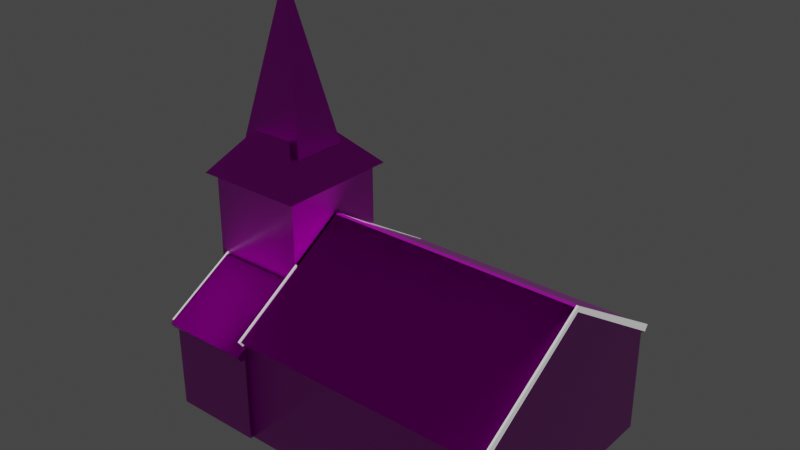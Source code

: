 # Source: Church_02.blend  (saved by Blender 2.93.20; exported with 4.5.12 LTS)
import bpy
from mathutils import Matrix  # noqa: F401  (used for matrix-valued properties, if any)

bpy.ops.wm.read_factory_settings(use_empty=True)
scene = bpy.context.scene
scene.name = 'Scene'

# ---- collections
col_collection = bpy.data.collections.new('Collection'); scene.collection.children.link(col_collection)
col_mesh = bpy.data.collections.new('Mesh'); scene.collection.children.link(col_mesh)
col_rig = bpy.data.collections.new('Rig'); scene.collection.children.link(col_rig)
col_collision = bpy.data.collections.new('Collision'); scene.collection.children.link(col_collision)
col_extras = bpy.data.collections.new('Extras'); scene.collection.children.link(col_extras)
col_doors = bpy.data.collections.new('Doors'); scene.collection.children.link(col_doors)

# ---- images (referenced by path relative to the original .blend; pixels are not part of the script)
import os
ASSET_DIR = os.environ.get("B2B_ASSET_DIR", "")  # directory of the original .blend (textures are referenced by path, not embedded)
HERE = os.path.dirname(os.path.abspath(__file__))  # packed textures are extracted next to this script under _unpacked/

def load_image(name, relpath, width, height, colorspace="sRGB"):
    """Load a texture the original file referenced (path relative to the .blend, or extracted next to this script)."""
    p = next((c for c in (os.path.join(HERE, relpath), os.path.join(ASSET_DIR, relpath)) if relpath and os.path.exists(c)), "")
    if p:
        img = bpy.data.images.load(p, check_existing=True)
        img.name = name
    else:  # same state as the original file: an image datablock whose file is absent (Cycles renders it pink)
        img = bpy.data.images.new(name, width, height)
        img.source = "FILE"
        img.filepath = "//" + (relpath or name)
    img.colorspace_settings.name = colorspace
    return img
img_tl2lagdl_2k_albedo_jpg = load_image('tl2lagdl_2K_Albedo.jpg', 'tl2lagdl_2K_Albedo.jpg', 1024, 1024, 'sRGB')
img_tl2lagdl_2k_ao_jpg = load_image('tl2lagdl_2K_AO.jpg', 'tl2lagdl_2K_AO.jpg', 1024, 1024, 'Non-Color')
img_tl2lagdl_2k_roughness_jpg = load_image('tl2lagdl_2K_Roughness.jpg', 'tl2lagdl_2K_Roughness.jpg', 1024, 1024, 'Non-Color')
img_tl2lagdl_2k_normal_jpg = load_image('tl2lagdl_2K_Normal.jpg', 'tl2lagdl_2K_Normal.jpg', 1024, 1024, 'Non-Color')
img_ubqnag0aw_2k_displacement_jpg = load_image('ubqnag0aw_2K_Displacement.jpg', 'ubqnag0aw_2K_Displacement.jpg', 1024, 1024, 'sRGB')
img_ubqnag0aw_2k_normal_jpg = load_image('ubqnag0aw_2K_Normal.jpg', 'ubqnag0aw_2K_Normal.jpg', 1024, 1024, 'Non-Color')
img_ubqnag0aw_2k_albedo_jpg = load_image('ubqnag0aw_2K_Albedo.jpg', 'ubqnag0aw_2K_Albedo.jpg', 1024, 1024, 'sRGB')
img_ubqnag0aw_2k_roughness_jpg = load_image('ubqnag0aw_2K_Roughness.jpg', 'ubqnag0aw_2K_Roughness.jpg', 1024, 1024, 'Non-Color')

# ---- materials (node trees are filled in below, after node groups)
mat_fishscale_roof_tl2lagdl = bpy.data.materials.new('Fishscale_Roof_tl2lagdl')
mat_fishscale_roof_tl2lagdl.use_transparent_shadow = False
mat_church_outside = bpy.data.materials.new('church_outside')
mat_church_outside.use_transparent_shadow = False
mat_door = bpy.data.materials.new('Door')
mat_door.use_transparent_shadow = False

# ---- material node trees
mat_fishscale_roof_tl2lagdl.use_nodes = True; mat_fishscale_roof_tl2lagdl.node_tree.nodes.clear()
_N = mat_fishscale_roof_tl2lagdl.node_tree.nodes; _L = mat_fishscale_roof_tl2lagdl.node_tree.links
n0 = _N.new('ShaderNodeBsdfPrincipled'); n0.name = 'Principled BSDF'; n0.location = (10, 300)
n0.subsurface_method = 'BURLEY'
n0.inputs[1].default_value = 1.0
n0.inputs[3].default_value = 1.45
n0.inputs[27].default_value = (0.0, 0.0, 0.0, 1.0)
n0.inputs[28].default_value = 1.0
n1 = _N.new('ShaderNodeMix'); n1.name = 'Mix'; n1.location = (-250, 320)
n1.data_type = 'RGBA'
n1.blend_type = 'MULTIPLY'
n2 = _N.new('ShaderNodeTexImage'); n2.name = 'Image Texture'; n2.location = (-640, 460)
n2.image = img_tl2lagdl_2k_albedo_jpg
n3 = _N.new('ShaderNodeTexImage'); n3.name = 'Image Texture.001'; n3.location = (-640, 200)
n3.image = img_tl2lagdl_2k_ao_jpg
n4 = _N.new('ShaderNodeTexImage'); n4.name = 'Image Texture.002'; n4.location = (-1150, -60)
n4.image = img_tl2lagdl_2k_roughness_jpg
n5 = _N.new('ShaderNodeTexImage'); n5.name = 'Image Texture.003'; n5.location = (-640, -207)
n5.image = img_tl2lagdl_2k_normal_jpg
n6 = _N.new('ShaderNodeNormalMap'); n6.name = 'Normal Map'; n6.location = (-250, -170)
n7 = _N.new('ShaderNodeOutputMaterial'); n7.name = 'Material Output'; n7.location = (300, 300)
n8 = _N.new('ShaderNodeTexCoord'); n8.name = 'Texture Coordinate'; n8.location = (-1833, 271)
n9 = _N.new('ShaderNodeMapping'); n9.name = 'Mapping'; n9.location = (-1480, 254)
_L.new(n0.outputs[0], n7.inputs[0])
_L.new(n2.outputs[0], n1.inputs[6])
_L.new(n3.outputs[0], n1.inputs[7])
_L.new(n1.outputs[2], n0.inputs[0])
_L.new(n4.outputs[0], n0.inputs[2])
_L.new(n5.outputs[0], n6.inputs[1])
_L.new(n6.outputs[0], n0.inputs[5])
_L.new(n8.outputs[2], n9.inputs[0])
_L.new(n9.outputs[0], n4.inputs[0])
_L.new(n9.outputs[0], n2.inputs[0])
_L.new(n9.outputs[0], n3.inputs[0])
_L.new(n9.outputs[0], n5.inputs[0])
n7.is_active_output = True
mat_church_outside.use_nodes = True; mat_church_outside.node_tree.nodes.clear()
_N = mat_church_outside.node_tree.nodes; _L = mat_church_outside.node_tree.links
n0 = _N.new('ShaderNodeBsdfPrincipled'); n0.name = 'Principled BSDF'; n0.location = (40, 300)
n0.distribution = 'GGX'
n0.subsurface_method = 'BURLEY'
n0.inputs[3].default_value = 1.45
n0.inputs[27].default_value = (0.0, 0.0, 0.0, 1.0)
n0.inputs[28].default_value = 1.0
n1 = _N.new('ShaderNodeNormalMap'); n1.name = 'Normal Map'; n1.location = (-220, -140)
n2 = _N.new('ShaderNodeOutputMaterial'); n2.name = 'Material Output'; n2.location = (560, -220)
n3 = _N.new('ShaderNodeDisplacement'); n3.name = 'Displacement'; n3.location = (-120, -420)
n3.inputs[2].default_value = 1.0
n4 = _N.new('ShaderNodeTexImage'); n4.name = 'Image Texture.002'; n4.location = (-620, -580)
n4.image = img_ubqnag0aw_2k_displacement_jpg
n5 = _N.new('ShaderNodeTexImage'); n5.name = 'Image Texture.001'; n5.location = (-620, -300)
n5.image = img_ubqnag0aw_2k_normal_jpg
n6 = _N.new('ShaderNodeTexImage'); n6.name = 'Image Texture'; n6.location = (-600, 360)
n6.image = img_ubqnag0aw_2k_albedo_jpg
n7 = _N.new('ShaderNodeTexImage'); n7.name = 'Image Texture.003'; n7.location = (-600, 60)
n7.image = img_ubqnag0aw_2k_roughness_jpg
n8 = _N.new('ShaderNodeMapping'); n8.name = 'Mapping'; n8.location = (-980, 0)
n8.inputs[3].default_value = (5.0, 5.0, 5.0)
n9 = _N.new('ShaderNodeTexCoord'); n9.name = 'Texture Coordinate'; n9.location = (-1280, -20)
_L.new(n0.outputs[0], n2.inputs[0])
_L.new(n6.outputs[0], n0.inputs[0])
_L.new(n5.outputs[0], n1.inputs[1])
_L.new(n1.outputs[0], n0.inputs[5])
_L.new(n4.outputs[0], n3.inputs[3])
_L.new(n3.outputs[0], n2.inputs[2])
_L.new(n7.outputs[0], n0.inputs[2])
_L.new(n8.outputs[0], n6.inputs[0])
_L.new(n8.outputs[0], n7.inputs[0])
_L.new(n8.outputs[0], n5.inputs[0])
_L.new(n8.outputs[0], n4.inputs[0])
_L.new(n9.outputs[2], n8.inputs[0])
n2.is_active_output = True
mat_door.use_nodes = True; mat_door.node_tree.nodes.clear()
_N = mat_door.node_tree.nodes; _L = mat_door.node_tree.links
n0 = _N.new('ShaderNodeBsdfPrincipled'); n0.name = 'Principled BSDF'; n0.location = (10, 300)
n0.distribution = 'GGX'
n0.subsurface_method = 'BURLEY'
n0.inputs[2].default_value = 0.4
n0.inputs[3].default_value = 1.45
n0.inputs[27].default_value = (0.0, 0.0, 0.0, 1.0)
n0.inputs[28].default_value = 1.0
n1 = _N.new('ShaderNodeOutputMaterial'); n1.name = 'Material Output'; n1.location = (300, 300)
n2 = _N.new('ShaderNodeNormalMap'); n2.name = 'Normal Map'; n2.location = (-300, -300)
n2.label = 'Normal/Map'
n2.inputs[0].default_value = 0.0
_L.new(n0.outputs[0], n1.inputs[0])
_L.new(n2.outputs[0], n0.inputs[5])
n1.is_active_output = True

# ---- world
world_world = bpy.data.worlds.new('World'); scene.world = world_world
world_world.use_nodes = True; world_world.node_tree.nodes.clear()
_N = world_world.node_tree.nodes; _L = world_world.node_tree.links
n0 = _N.new('ShaderNodeOutputWorld'); n0.name = 'World Output'; n0.location = (300, 300)
n1 = _N.new('ShaderNodeBackground'); n1.name = 'Background'; n1.location = (10, 300)
n1.inputs[0].default_value = (0.05088, 0.05088, 0.05088, 1.0)
_L.new(n1.outputs[0], n0.inputs[0])
n0.is_active_output = True
world_world.color = (0.05088, 0.05088, 0.05088)
world_world.use_sun_shadow = False
world_world.sun_shadow_jitter_overblur = 0.0

# ---- meshes
me_cube_002 = bpy.data.meshes.new('Cube.002')
me_cube_002.from_pydata([(-1.363, 0.1459, 5.881), (-0.04121, 1.815, 13.54), (-1.363, 3.582, 5.881), (-0.04121, 1.913, 13.54), (1.358, 0.1459, 5.881), (0.03649, 1.815, 13.54), (1.358, 3.582, 5.881), (0.03649, 1.913, 13.54), (5.563, -0.5398, -4.74), (2.563, -0.5398, -4.74), (5.563, -0.5398, -0.7398), (5.563, 3.596, -4.74), (2.563, 3.596, -4.74), (5.563, 3.596, -0.7398), (2.563, 3.596, -0.7398), (5.781, 3.596, -0.7398), (2.563, 3.596, -0.7398), (5.781, -0.5398, -0.7398), (5.948, 3.596, -0.4824), (5.781, 3.596, -0.7398), (5.781, -0.5398, -0.7398), (5.948, 3.596, -0.4824), (5.948, -0.5398, -0.4824), (5.948, -0.5398, -0.4824), (2.563, -0.5398, 1.454), (2.563, 3.596, 1.454), (2.563, -0.5398, -0.7398), (2.563, -0.5398, -0.7398), (2.463, -0.5398, -0.7398), (2.463, -0.5398, -4.74), (2.463, 3.596, -0.7398), (2.463, 3.596, -4.74), (2.463, -0.5398, 1.454), (2.463, 3.596, 1.454), (2.463, -0.5398, -0.7398), (2.463, 3.596, -0.7398), (0.9802, 3.908, -4.67), (2.422, 3.921, -4.683), (-2.462, 3.921, -4.683), (-2.449, 3.908, -1.741), (-2.462, -0.4633, -4.683), (2.422, -0.4633, -4.683), (-2.449, -0.4504, -1.741), (2.41, -0.4504, -1.741), (-2.479, -0.4803, 5.178), (2.439, -0.4803, 5.178), (-2.479, 3.938, 5.178), (-2.52, -0.5211, 5.159), (2.48, -0.5211, 5.159), (-2.52, 3.979, 5.159), (-2.52, -0.5211, 5.359), (2.48, -0.5211, 5.359), (-2.52, 3.979, 5.359), (-2.793, -0.76, 5.283), (2.753, -0.76, 5.283), (-2.791, 4.22, 5.284), (0.008305, 2.007, 8.168), (-0.04786, 2.007, 8.168), (0.008842, 1.948, 8.169), (-0.0484, 1.948, 8.169), (2.752, 4.22, 5.284), (2.48, 3.979, 5.359), (2.48, 3.979, 5.159), (2.439, 3.938, 5.178), (2.41, 3.908, -1.741), (0.9802, 3.979, -4.741), (2.48, 3.979, -4.74), (-0.01669, 3.979, -4.741), (-2.52, 3.979, -4.74), (-2.52, 3.979, -1.741), (-2.52, -0.5211, -4.74), (2.48, -0.5211, -4.74), (-2.52, -0.5211, -1.741), (2.48, -0.5211, -1.741), (-2.493, -0.4946, 5.08), (2.454, -0.4946, 5.08), (-2.493, 3.952, 5.08), (-2.573, -0.5744, 5.094), (2.534, -0.5744, 5.094), (-2.573, 4.032, 5.094), (-2.54, -0.5391, 5.263), (2.501, -0.5391, 5.263), (-2.54, 3.997, 5.263), (-2.86, -0.8277, 5.253), (2.82, -0.8277, 5.253), (-2.86, 4.285, 5.253), (-0.01465, 1.986, 8.263), (-0.02491, 1.986, 8.263), (-0.0156, 1.972, 8.263), (-0.02396, 1.972, 8.263), (2.821, 4.285, 5.253), (2.501, 3.997, 5.263), (2.534, 4.032, 5.094), (2.454, 3.952, 5.08), (2.48, 3.979, -1.741), (0.9802, 3.886, -4.67), (-0.09884, 3.886, -4.67), (-0.09884, 3.909, -4.67), (0.9802, 3.886, -4.67), (-1.02, 3.914, -4.67), (-1.02, 3.908, -2.67), (0.9802, 3.908, -2.67), (-1.02, 3.979, -4.67), (0.9802, 3.979, -4.67), (-1.02, 3.979, -2.67), (-0.004502, 3.979, -4.67), (0.9802, 3.979, -2.67), (0.9802, 3.908, -0.8095), (2.422, 3.921, -0.8224), (-2.462, 3.921, -0.8224), (-2.462, -0.4633, -0.8224), (2.422, -0.4633, -0.8224), (-0.09884, 3.886, -0.8099), (-0.09884, 3.909, -0.8099), (0.9802, 3.886, -0.8095), (-1.02, -0.4633, -4.67), (-1.02, -0.4545, -2.67), (0.9802, -0.4633, -4.67), (0.9802, -0.4545, -2.67), (0.9802, -0.5211, -2.67), (-1.02, -0.5211, -4.67), (-1.02, -0.5211, -2.67), (0.9802, -0.5211, -4.67), (-5.464, -0.6051, -4.74), (5.42, -0.6051, -4.74), (-5.492, -0.6378, -0.0009394), (-5.464, -12.49, -4.74), (5.42, -12.49, -4.74), (-5.492, -12.46, -0.0009394), (5.448, -12.46, -0.0009365), (-5.688, -12.49, 0.03878), (5.669, -12.49, 0.03773), (-5.688, -0.609, 0.03878), (-5.826, -12.49, 0.2112), (5.783, -12.49, 0.2083), (-5.826, -0.6048, 0.2112), (-0.00125, -12.48, 3.79), (-0.04274, -12.48, 3.79), (-0.001249, -0.6124, 3.79), (-0.04274, -0.6124, 3.79), (5.783, -0.6052, 0.2083), (5.669, -0.6084, 0.03773), (5.448, -0.6378, -0.0009365), (5.42, -0.507, -4.741), (-5.464, -0.507, -4.741), (-5.492, -0.5398, -0.00163), (5.448, -0.5398, -0.001626), (-5.394, -0.6048, -4.669), (5.35, -0.6048, -4.669), (-5.416, -0.6888, 0.03951), (-5.407, -12.43, -4.682), (5.363, -12.43, -4.682), (-5.457, -12.39, 0.06078), (5.414, -12.39, 0.06093), (-5.649, -12.42, 0.1057), (5.628, -12.42, 0.1039), (-5.649, -0.6721, 0.1057), (-5.746, -12.43, 0.1974), (5.704, -12.43, 0.1912), (-5.746, -0.6622, 0.1974), (0.07968, -12.43, 3.813), (-0.1237, -12.43, 3.813), (0.07968, -0.6666, 3.813), (-0.1237, -0.6666, 3.813), (5.704, -0.663, 0.1912), (5.628, -0.6707, 0.1039), (5.373, -0.6896, 0.03997), (5.363, -0.5648, -4.683), (-5.407, -0.5648, -4.683), (-5.434, -0.5974, -0.05917), (5.39, -0.5974, -0.05917), (-1.022, -1.005, -4.67), (0.978, -1.005, -4.67), (-1.022, -0.5213, -2.67), (-1.022, -0.5075, -4.67), (0.978, -0.5075, -4.67), (0.978, -0.5213, -2.67), (0.978, -1.005, -4.669), (-1.022, -1.005, -4.669), (-1.022, -0.6048, -4.669), (0.978, -0.6048, -4.669), (-1.022, -0.5649, -4.67), (0.978, -0.5649, -4.67), (0.978, -0.579, -2.67), (-1.022, -0.579, -2.67), (-1.022, -0.6029, -4.67), (0.978, -0.6029, -4.67), (-5.622, 3.596, -4.74), (-2.622, 3.596, -4.74), (-5.622, 3.596, -0.7398), (-5.622, -0.5398, -4.74), (-2.622, -0.5397, -4.74), (-5.622, -0.5398, -0.7398), (-2.622, -0.5397, -0.7398), (-5.84, -0.5398, -0.7398), (-2.622, -0.5397, -0.7398), (-5.84, 3.596, -0.7398), (-6.007, -0.5398, -0.4824), (-5.84, -0.5398, -0.7398), (-5.84, 3.596, -0.7398), (-6.007, -0.5398, -0.4824), (-6.007, 3.596, -0.4824), (-6.007, 3.596, -0.4824), (-2.622, 3.596, 1.454), (-2.622, -0.5397, 1.454), (-2.622, 3.596, -0.7398), (-2.622, 3.596, -0.7398), (-2.522, 3.596, -0.7398), (-2.522, 3.596, -4.74), (-2.522, -0.5397, -0.7398), (-2.522, -0.5397, -4.74), (-2.522, 3.596, 1.454), (-2.522, -0.5397, 1.454), (-2.522, 3.596, -0.7398), (-2.522, -0.5397, -0.7398)], [], [(0, 1, 3, 2), (2, 3, 7, 6), (6, 7, 5, 4), (4, 5, 1, 0), (2, 6, 4, 0), (7, 3, 1, 5), (9, 12, 11, 8), (8, 10, 27, 9), (11, 13, 10, 8), (12, 14, 13, 11), (13, 14, 16, 15), (10, 13, 15, 17), (15, 16, 25, 18), (17, 15, 19, 20), (15, 18, 21, 19), (20, 19, 21, 22), (18, 23, 22, 21), (23, 17, 20, 22), (26, 17, 23, 24), (25, 24, 23, 18), (16, 26, 34, 35), (27, 10, 17, 26), (14, 27, 26, 16), (27, 14, 30, 28), (29, 28, 30, 31), (12, 9, 29, 31), (9, 27, 28, 29), (14, 12, 31, 30), (35, 34, 32, 33), (26, 24, 32, 34), (24, 25, 33, 32), (25, 16, 35, 33), (97, 38, 40, 41, 37, 36, 98, 96), (37, 64, 39, 38, 97, 99, 100, 101, 36), (40, 38, 39, 42), (115, 40, 42, 43, 41, 117, 118, 116), (41, 40, 115, 117), (42, 44, 45, 43), (39, 46, 44, 42), (44, 47, 48, 45), (46, 49, 47, 44), (47, 50, 51, 48), (49, 52, 50, 47), (50, 53, 54, 51), (52, 55, 53, 50), (53, 56, 57), (53, 57, 54), (55, 58, 56), (55, 56, 53), (57, 56, 58, 59), (60, 59, 58), (60, 58, 55), (54, 57, 59), (54, 59, 60), (61, 60, 55, 52), (51, 54, 60, 61), (62, 61, 52, 49), (48, 51, 61, 62), (63, 62, 49, 46), (45, 48, 62, 63), (64, 63, 46, 39), (43, 45, 63, 64), (37, 41, 43, 64), (67, 65, 66, 71, 70, 68), (103, 65, 67, 105), (102, 105, 67, 68, 69, 94, 66, 65, 103, 106, 104), (70, 72, 69, 68), (120, 70, 71, 122), (122, 71, 73, 72, 70, 120, 121, 119), (72, 73, 75, 74), (69, 72, 74, 76), (74, 75, 78, 77), (76, 74, 77, 79), (77, 78, 81, 80), (79, 77, 80, 82), (80, 81, 84, 83), (82, 80, 83, 85), (83, 84, 87), (83, 87, 86), (85, 83, 86), (85, 86, 88), (87, 89, 88, 86), (90, 85, 88), (90, 88, 89), (84, 90, 89), (84, 89, 87), (91, 82, 85, 90), (81, 91, 90, 84), (92, 79, 82, 91), (78, 92, 91, 81), (93, 76, 79, 92), (75, 93, 92, 78), (94, 69, 76, 93), (73, 94, 93, 75), (66, 94, 73, 71), (95, 98, 36, 101, 106, 103), (95, 96, 98), (99, 102, 104, 100), (99, 97, 96, 95, 103, 105, 102), (106, 101, 100, 104), (113, 109, 110, 111, 108, 107, 114, 112), (119, 118, 117, 122), (120, 115, 116, 121), (117, 115, 120, 122), (121, 116, 118, 119), (124, 127, 126, 123), (125, 145, 144, 123), (126, 128, 125, 123), (127, 129, 128, 126), (128, 129, 131, 130), (125, 128, 130, 132), (130, 131, 134, 133), (132, 130, 133, 135), (133, 134, 137), (133, 137, 136), (135, 133, 136, 138), (137, 139, 138, 136), (140, 135, 138), (140, 138, 139), (134, 140, 139, 137), (141, 132, 135, 140), (131, 141, 140, 134), (142, 125, 132, 141), (129, 142, 141, 131), (124, 142, 129, 127), (144, 145, 146, 143, 175, 176, 173, 174), (175, 143, 144, 174), (142, 146, 145, 125), (123, 144, 143, 124), (124, 143, 146, 142), (179, 147, 150, 151, 148, 180, 177, 178), (149, 147, 168, 169), (150, 147, 149, 152), (151, 150, 152, 153), (152, 154, 155, 153), (149, 156, 154, 152), (154, 157, 158, 155), (156, 159, 157, 154), (157, 160, 161), (157, 161, 158), (159, 162, 160, 157), (161, 160, 162, 163), (164, 163, 162), (164, 162, 159), (158, 161, 163, 164), (165, 164, 159, 156), (155, 158, 164, 165), (166, 165, 156, 149), (153, 155, 165, 166), (148, 151, 153, 166), (182, 167, 170, 169, 168, 181, 184, 183), (181, 168, 167, 182), (166, 149, 169, 170), (180, 148, 167, 168, 147, 179, 185, 186), (148, 166, 170, 167), (176, 175, 182, 183), (180, 186, 172, 177), (172, 171, 178, 177), (171, 185, 179, 178), (174, 173, 184, 181), (175, 174, 181, 182), (185, 171, 172, 186), (184, 173, 176, 183), (188, 191, 190, 187), (187, 189, 206, 188), (190, 192, 189, 187), (191, 193, 192, 190), (192, 193, 195, 194), (189, 192, 194, 196), (194, 195, 204, 197), (196, 194, 198, 199), (194, 197, 200, 198), (199, 198, 200, 201), (197, 202, 201, 200), (202, 196, 199, 201), (205, 196, 202, 203), (204, 203, 202, 197), (195, 205, 213, 214), (206, 189, 196, 205), (193, 206, 205, 195), (206, 193, 209, 207), (208, 207, 209, 210), (191, 188, 208, 210), (188, 206, 207, 208), (193, 191, 210, 209), (214, 213, 211, 212), (205, 203, 211, 213), (203, 204, 212, 211), (204, 195, 214, 212)])
me_cube_002.polygons.foreach_set('material_index', [0, 0, 0, 0, 0, 0, 1, 1, 1, 1, 1, 1, 1, 1, 1, 1, 0, 1, 1, 0, 1, 1, 1, 1, 1, 1, 1, 1, 1, 1, 0, 1, 1, 1, 1, 1, 1, 1, 1, 1, 1, 1, 1, 1, 1, 0, 0, 0, 0, 1, 0, 0, 0, 0, 1, 1, 1, 1, 1, 1, 1, 1, 1, 1, 1, 1, 1, 1, 1, 1, 1, 1, 1, 1, 1, 1, 1, 0, 0, 0, 0, 1, 0, 0, 0, 0, 1, 1, 1, 1, 1, 1, 1, 1, 1, 1, 1, 1, 1, 1, 1, 1, 1, 1, 1, 1, 1, 1, 1, 1, 1, 1, 1, 1, 1, 0, 1, 1, 1, 0, 1, 1, 1, 1, 1, 1, 1, 1, 1, 1, 1, 1, 1, 1, 1, 1, 1, 1, 1, 1, 0, 1, 1, 1, 0, 1, 1, 1, 1, 1, 1, 1, 1, 1, 1, 1, 1, 1, 1, 1, 1, 1, 1, 1, 1, 1, 1, 1, 1, 1, 1, 1, 1, 0, 1, 1, 0, 1, 1, 1, 1, 1, 1, 1, 1, 1, 1, 0, 1])
_uv = me_cube_002.uv_layers.new(name='UVMap')
_uv.uv.foreach_set('vector', [0.7436, 3.406, 1.722, 7.894, 1.78, 7.894, 2.758, 3.406, -0.2825, 3.406, 0.4923, 7.894, 0.5378, 7.894, 1.313, 3.406, 2.758, 3.406, 1.78, 7.894, 1.722, 7.894, 0.7436, 3.406, 1.313, 3.406, 0.5378, 7.894, 0.4923, 7.894, -0.2825, 3.406, 0.4261, 0.7099, 0.575, 0.7099, 0.575, 0.5219, 0.4261, 0.5219, 0.5027, 0.6186, 0.4984, 0.6186, 0.4984, 0.6132, 0.5027, 0.6132, 0.6409, 0.4844, 0.6409, 0.7106, 0.805, 0.7106, 0.805, 0.4844, 0.805, 0.2071, 0.805, 0.4259, 0.6409, 0.4259, 0.6409, 0.2071, 0.7106, 0.2071, 0.7106, 0.4259, 0.4844, 0.4259, 0.4844, 0.2071, 0.6409, 0.2071, 0.6409, 0.4259, 0.805, 0.4259, 0.805, 0.2071, 0.805, 0.7106, 0.6409, 0.7106, 0.6409, 0.7106, 0.817, 0.7106, 0.805, 0.4844, 0.805, 0.7106, 0.817, 0.7106, 0.817, 0.4844, 0.817, 0.4259, 0.6409, 0.4259, 0.6409, 0.546, 0.8261, 0.44, 0.817, 0.4844, 0.817, 0.7106, 0.817, 0.7106, 0.817, 0.4844, 0.817, 0.7106, 0.8261, 0.7106, 0.8261, 0.7106, 0.817, 0.7106, 0.4844, 0.4259, 0.7106, 0.4259, 0.7106, 0.44, 0.4844, 0.44, 0.8261, 0.7106, 0.8261, 0.4844, 0.8261, 0.4844, 0.8261, 0.7106, 0.8261, 0.4844, 0.817, 0.4844, 0.817, 0.4844, 0.8261, 0.4844, 0.6409, 0.4259, 0.817, 0.4259, 0.8261, 0.44, 0.6409, 0.546, 2.019, 2.575, 2.019, 0.1499, 4.004, 0.1499, 4.004, 2.575, 0.6409, 0.7106, 0.6409, 0.4844, 0.6354, 0.4844, 0.6354, 0.7106, 0.6409, 0.4844, 0.805, 0.4844, 0.817, 0.4844, 0.6409, 0.4844, 0.6409, 0.7106, 0.6409, 0.4844, 0.6409, 0.4844, 0.6409, 0.7106, 0.6409, 0.4844, 0.6409, 0.7106, 0.6354, 0.7106, 0.6354, 0.4844, 0.4844, 0.2071, 0.4844, 0.4259, 0.7106, 0.4259, 0.7106, 0.2071, 0.6409, 0.7106, 0.6409, 0.4844, 0.6354, 0.4844, 0.6354, 0.7106, 0.6409, 0.2071, 0.6409, 0.4259, 0.6354, 0.4259, 0.6354, 0.2071, 0.6409, 0.4259, 0.6409, 0.2071, 0.6354, 0.2071, 0.6354, 0.4259, 0.7106, 0.4259, 0.4844, 0.4259, 0.4844, 0.546, 0.7106, 0.546, 0.6409, 0.4259, 0.6409, 0.546, 0.6354, 0.546, 0.6354, 0.4259, 0.6409, 0.4844, 0.6409, 0.7106, 0.6354, 0.7106, 0.6354, 0.4844, 0.6409, 0.546, 0.6409, 0.4259, 0.6354, 0.4259, 0.6354, 0.546, 0.4953, 0.7277, 0.366, 0.7284, 0.366, 0.4885, 0.6332, 0.4885, 0.6332, 0.7284, 0.5543, 0.7277, 0.5543, 0.7265, 0.4953, 0.7265, 0.6332, 0.2102, 0.6325, 0.3712, 0.3667, 0.3712, 0.366, 0.2102, 0.4953, 0.2109, 0.4449, 0.2109, 0.4449, 0.3203, 0.5543, 0.3203, 0.5543, 0.2109, 0.4885, 0.2102, 0.7284, 0.2102, 0.7277, 0.3712, 0.4892, 0.3712, 0.4449, 0.2109, 0.366, 0.2102, 0.3667, 0.3712, 0.6325, 0.3712, 0.6332, 0.2102, 0.5543, 0.2109, 0.5543, 0.3203, 0.4449, 0.3203, 0.6332, 0.2102, 0.366, 0.2102, 0.4449, 0.2109, 0.5543, 0.2109, 0.3667, 0.3712, 0.365, 0.7497, 0.6341, 0.7497, 0.6325, 0.3712, 0.7277, 0.3712, 0.7294, 0.7497, 0.4876, 0.7497, 0.4892, 0.3712, 0.365, 0.4876, 0.3628, 0.4854, 0.6364, 0.4854, 0.6341, 0.4876, 0.365, 0.7294, 0.3628, 0.7316, 0.3628, 0.4854, 0.365, 0.4876, 0.3628, 0.7487, 0.3628, 0.7596, 0.6364, 0.7596, 0.6364, 0.7487, 0.7316, 0.7487, 0.7316, 0.7596, 0.4854, 0.7596, 0.4854, 0.7487, 0.3628, 0.4854, 0.3479, 0.4723, 0.6513, 0.4723, 0.6364, 0.4854, 0.3628, 0.7316, 0.3479, 0.7448, 0.3479, 0.4723, 0.3628, 0.4854, 0.3479, 0.7555, 0.5011, 0.9133, 0.4981, 0.9133, 0.3479, 0.7555, 0.4981, 0.9133, 0.6513, 0.7555, 0.7448, 0.7555, 0.6205, 0.9134, 0.6237, 0.9133, 0.7448, 0.7555, 0.6237, 0.9133, 0.4723, 0.7555, 0.4981, 0.6237, 0.5011, 0.6237, 0.5012, 0.6205, 0.498, 0.6205, 0.6512, 0.7555, 0.498, 0.9134, 0.5012, 0.9134, 0.6512, 0.7555, 0.5012, 0.9134, 0.3479, 0.7555, 0.4723, 0.7555, 0.6237, 0.9133, 0.6205, 0.9134, 0.4723, 0.7555, 0.6205, 0.9134, 0.7448, 0.7555, 0.6364, 0.7316, 0.6512, 0.7448, 0.3479, 0.7448, 0.3628, 0.7316, 0.6364, 0.4854, 0.6513, 0.4723, 0.6512, 0.7448, 0.6364, 0.7316, 0.6364, 0.7487, 0.6364, 0.7596, 0.3628, 0.7596, 0.3628, 0.7487, 0.4854, 0.7487, 0.4854, 0.7596, 0.7316, 0.7596, 0.7316, 0.7487, 0.6341, 0.7294, 0.6364, 0.7316, 0.3628, 0.7316, 0.365, 0.7294, 0.6341, 0.4876, 0.6364, 0.4854, 0.6364, 0.7316, 0.6341, 0.7294, 0.6325, 0.3712, 0.6341, 0.7497, 0.365, 0.7497, 0.3667, 0.3712, 0.4892, 0.3712, 0.4876, 0.7497, 0.7294, 0.7497, 0.7277, 0.3712, 0.7284, 0.2102, 0.4885, 0.2102, 0.4892, 0.3712, 0.7277, 0.3712, 0.4998, 0.7316, 0.5543, 0.7316, 0.6364, 0.7316, 0.6364, 0.4854, 0.3628, 0.4854, 0.3628, 0.7316, 0.5543, 0.2109, 0.5543, 0.207, 0.4998, 0.207, 0.5004, 0.2109, 0.4449, 0.2109, 0.5004, 0.2109, 0.4998, 0.207, 0.3628, 0.207, 0.3628, 0.3712, 0.6364, 0.3712, 0.6364, 0.207, 0.5543, 0.207, 0.5543, 0.2109, 0.5543, 0.3203, 0.4449, 0.3203, 0.4854, 0.207, 0.4854, 0.3712, 0.7316, 0.3712, 0.7316, 0.207, 0.4449, 0.2109, 0.3628, 0.207, 0.6364, 0.207, 0.5543, 0.2109, 0.5543, 0.2109, 0.6364, 0.207, 0.6364, 0.3712, 0.3628, 0.3712, 0.3628, 0.207, 0.4449, 0.2109, 0.4449, 0.3203, 0.5543, 0.3203, 0.3628, 0.3712, 0.6364, 0.3712, 0.6349, 0.7443, 0.3643, 0.7443, 0.7316, 0.3712, 0.4854, 0.3712, 0.4868, 0.7443, 0.7301, 0.7443, 0.3643, 0.4868, 0.6349, 0.4868, 0.6393, 0.4825, 0.3599, 0.4825, 0.3643, 0.7301, 0.3643, 0.4868, 0.3599, 0.4825, 0.3599, 0.7345, 0.3599, 0.7451, 0.6393, 0.7451, 0.6375, 0.7544, 0.3617, 0.7544, 0.7345, 0.7451, 0.4825, 0.7451, 0.4844, 0.7544, 0.7326, 0.7544, 0.3617, 0.4844, 0.6375, 0.4844, 0.655, 0.4686, 0.3442, 0.4686, 0.3617, 0.7326, 0.3617, 0.4844, 0.3442, 0.4686, 0.3442, 0.7483, -1.16, 3.037, 2.17, 3.037, 0.5018, 4.802, 0.3442, 0.7538, 0.4993, 0.9185, 0.4999, 0.9185, 3.17, 3.037, 0.1727, 3.037, 1.822, 4.802, 0.7483, 0.7538, 0.6225, 0.9185, 0.6218, 0.9185, 0.4993, 0.6225, 0.4994, 0.6218, 0.4998, 0.6218, 0.4999, 0.6225, 2.17, 3.037, -1.161, 3.037, 0.5073, 4.802, 0.655, 0.7538, 0.4998, 0.9185, 0.4994, 0.9185, 0.1727, 3.037, 3.17, 3.037, 1.814, 4.802, 0.4686, 0.7538, 0.6218, 0.9185, 0.6225, 0.9185, 0.6375, 0.7326, 0.3617, 0.7326, 0.3442, 0.7483, 0.655, 0.7483, 0.6375, 0.4844, 0.6375, 0.7326, 0.655, 0.7483, 0.655, 0.4686, 0.6393, 0.7451, 0.3599, 0.7451, 0.3617, 0.7544, 0.6375, 0.7544, 0.4825, 0.7451, 0.7345, 0.7451, 0.7326, 0.7544, 0.4844, 0.7544, 0.6349, 0.7301, 0.3643, 0.7301, 0.3599, 0.7345, 0.6393, 0.7345, 0.6349, 0.4868, 0.6349, 0.7301, 0.6393, 0.7345, 0.6393, 0.4825, 0.6364, 0.3712, 0.3628, 0.3712, 0.3643, 0.7443, 0.6349, 0.7443, 0.4854, 0.3712, 0.7316, 0.3712, 0.7301, 0.7443, 0.4868, 0.7443, 0.7316, 0.207, 0.7316, 0.3712, 0.4854, 0.3712, 0.4854, 0.207, 0.7265, 0.2109, 0.7265, 0.2109, 0.7277, 0.2109, 0.7277, 0.3203, 0.7316, 0.3203, 0.7316, 0.2109, 0.5543, 0.2109, 0.4953, 0.2109, 0.5543, 0.2109, 0.728, 0.2109, 0.7316, 0.2109, 0.7316, 0.3203, 0.7277, 0.3203, 0.4449, 0.728, 0.4953, 0.7277, 0.4953, 0.7265, 0.5543, 0.7265, 0.5543, 0.7316, 0.5004, 0.7316, 0.4449, 0.7316, 0.5543, 0.7316, 0.5543, 0.7277, 0.4449, 0.7277, 0.4449, 0.7316, 0.4953, 0.7277, 0.366, 0.7284, 0.366, 0.4885, 0.6332, 0.4885, 0.6332, 0.7284, 0.5543, 0.7277, 0.5543, 0.7265, 0.4953, 0.7265, 0.4854, 0.3203, 0.489, 0.3203, 0.4885, 0.2109, 0.4854, 0.2109, 0.4854, 0.2109, 0.4885, 0.2109, 0.489, 0.3203, 0.4854, 0.3203, 0.5543, 0.4885, 0.4449, 0.4885, 0.4449, 0.4854, 0.5543, 0.4854, 0.4449, 0.4854, 0.4449, 0.489, 0.5543, 0.489, 0.5543, 0.4854, 0.7972, 0.4808, 0.7972, -0.1695, 0.2017, -0.1695, 0.2017, 0.4808, 0.479, 0.4664, 0.4844, 0.4663, 0.4861, 0.207, 0.4808, 0.2071, -0.1695, 0.2071, -0.1677, 0.4664, 0.479, 0.4664, 0.4808, 0.2071, 0.7972, 0.2071, 0.7987, 0.4664, 0.2002, 0.4664, 0.2017, 0.2071, 0.2002, 0.4664, 0.7987, 0.4664, 0.8109, 0.4685, 0.1895, 0.4685, 0.2002, 0.479, 0.2002, -0.1677, 0.1895, -0.1692, 0.1895, 0.4806, 0.1895, 0.4685, 0.8109, 0.4685, 0.8171, 0.4778, 0.1819, 0.478, 0.4806, 0.4685, -0.1692, 0.4685, -0.1695, 0.478, 0.4808, 0.478, 0.1819, 0.478, 0.8171, 0.4778, 0.4983, 0.6738, 0.1819, 0.478, 0.4983, 0.6738, 0.5006, 0.6738, -2.9, 0.1118, -2.9, -6.857, 0.5157, -6.852, 0.5157, 0.1073, 0.4983, -0.1691, 0.4983, 0.4804, 0.5006, 0.4804, 0.5006, -0.1691, 0.8171, 0.4778, 0.1819, 0.478, 0.5006, 0.6738, 0.8171, 0.4778, 0.5006, 0.6738, 0.4983, 0.6738, 3.907, -6.856, 3.907, 0.1116, 0.4914, 0.1073, 0.4914, -6.852, 0.8109, 0.4685, 0.1895, 0.4685, 0.1819, 0.478, 0.8171, 0.4778, -0.1693, 0.4685, 0.4806, 0.4685, 0.4808, 0.4778, -0.1695, 0.4778, 0.7987, 0.4664, 0.2002, 0.4664, 0.1895, 0.4685, 0.8109, 0.4685, 0.7987, -0.1677, 0.7987, 0.479, 0.8109, 0.4806, 0.8109, -0.1693, 0.4808, 0.2071, 0.479, 0.4664, -0.1677, 0.4664, -0.1695, 0.2071, 0.2017, 0.207, 0.2002, 0.4663, 0.7987, 0.4663, 0.7972, 0.207, 0.5542, 0.2109, 0.5542, 0.3203, 0.4448, 0.3203, 0.4448, 0.2109, 0.5542, 0.2109, 0.7972, 0.207, 0.2017, 0.207, 0.4448, 0.2109, 0.7987, 0.479, 0.7987, 0.4844, 0.2002, 0.4844, 0.2002, 0.479, 0.2017, 0.4808, 0.2017, 0.4861, 0.7972, 0.4861, 0.7972, 0.4808, 0.4808, 0.2071, 0.4861, 0.207, 0.4844, 0.4663, 0.479, 0.4664, 0.4448, 0.4808, 0.2056, 0.4808, 0.2049, -0.1663, 0.7941, -0.1663, 0.7934, 0.4808, 0.5542, 0.4808, 0.5542, 0.4589, 0.4448, 0.4589, 0.4762, 0.4686, 0.4808, 0.211, 0.483, 0.2102, 0.4812, 0.4632, -0.1663, 0.2102, 0.4808, 0.211, 0.4762, 0.4686, -0.1638, 0.4697, 0.7941, 0.2102, 0.2049, 0.2102, 0.2021, 0.4697, 0.7969, 0.4697, 0.2021, 0.4697, 0.1916, 0.4722, 0.8086, 0.4721, 0.7969, 0.4697, 0.2043, 0.4762, 0.1916, 0.4771, 0.1916, -0.1658, 0.2021, -0.1638, 0.1916, 0.4722, 0.1863, 0.4772, 0.8127, 0.4769, 0.8086, 0.4721, 0.1916, 0.4771, 0.1863, 0.4777, 0.1863, -0.1663, 0.1916, -0.1658, 0.1863, 0.4772, 0.505, 0.675, 0.4939, 0.675, 0.1863, 0.4772, 0.4939, 0.675, 0.8127, 0.4769, 0.1863, 0.4777, 0.505, 0.4774, 0.505, -0.1661, 0.1863, -0.1663, 0.4939, -0.1661, 0.505, -0.1661, 0.505, 0.4774, 0.4939, 0.4774, 0.8127, 0.4769, 0.4939, 0.675, 0.505, 0.675, 0.8127, 0.4769, 0.505, 0.675, 0.1863, 0.4772, 0.8127, -0.1663, 0.4939, -0.1661, 0.4939, 0.4774, 0.8127, 0.4776, 0.8086, 0.4721, 0.8127, 0.4769, 0.1863, 0.4772, 0.1916, 0.4722, -0.1659, 0.4721, -0.1663, 0.4769, 0.4776, 0.4769, 0.4772, 0.4721, 0.7946, 0.4686, 0.8086, 0.4721, 0.1916, 0.4722, 0.2043, 0.4686, 0.7969, -0.1638, 0.8086, -0.1659, 0.8086, 0.4772, 0.7946, 0.4762, 0.4808, 0.211, -0.1663, 0.2102, -0.1638, 0.4697, 0.4762, 0.4686, 0.5542, 0.2109, 0.7941, 0.2102, 0.7956, 0.4632, 0.2034, 0.4632, 0.2049, 0.2102, 0.4448, 0.2109, 0.4448, 0.3203, 0.5542, 0.3203, 0.4448, 0.2109, 0.2049, 0.2102, 0.7941, 0.2102, 0.5542, 0.2109, 0.7946, 0.4686, 0.2043, 0.4686, 0.2034, 0.4632, 0.7956, 0.4632, 0.5542, 0.4808, 0.7934, 0.4808, 0.7941, 0.483, 0.2049, 0.483, 0.2056, 0.4808, 0.4448, 0.4808, 0.4448, 0.4809, 0.5542, 0.4809, 0.4808, 0.211, 0.4762, 0.4686, 0.4812, 0.4632, 0.483, 0.2102, 0.4854, 0.3203, 0.4861, 0.2109, 0.483, 0.2109, 0.4822, 0.3203, 0.4808, 0.211, 0.4809, 0.2109, 0.4589, 0.2109, 0.4589, 0.2109, 0.5542, 0.2109, 0.4448, 0.2109, 0.4448, 0.2109, 0.5542, 0.2109, 0.4589, 0.2109, 0.4809, 0.2109, 0.4808, 0.211, 0.4589, 0.2109, 0.4861, 0.2109, 0.4854, 0.3203, 0.4822, 0.3203, 0.483, 0.2109, 0.5542, 0.4861, 0.4448, 0.4861, 0.4448, 0.483, 0.5542, 0.483, 0.4448, 0.4809, 0.4448, 0.4589, 0.5542, 0.4589, 0.5542, 0.4809, 0.4448, 0.4822, 0.4448, 0.4854, 0.5542, 0.4854, 0.5542, 0.4822, 0.3572, 0.7106, 0.3572, 0.4844, 0.1931, 0.4844, 0.1931, 0.7106, 0.1931, 0.2071, 0.1931, 0.4259, 0.3572, 0.4259, 0.3572, 0.2071, 0.4844, 0.2071, 0.4844, 0.4259, 0.7106, 0.4259, 0.7106, 0.2071, 0.3572, 0.2071, 0.3572, 0.4259, 0.1931, 0.4259, 0.1931, 0.2071, 0.1931, 0.4844, 0.3572, 0.4844, 0.3572, 0.4844, 0.1811, 0.4844, 0.1931, 0.7106, 0.1931, 0.4844, 0.1811, 0.4844, 0.1811, 0.7106, 0.1811, 0.4259, 0.3572, 0.4259, 0.3572, 0.546, 0.172, 0.44, 0.1811, 0.7106, 0.1811, 0.4844, 0.1811, 0.4844, 0.1811, 0.7106, 0.1811, 0.4844, 0.172, 0.4844, 0.172, 0.4844, 0.1811, 0.4844, 0.7106, 0.4259, 0.4844, 0.4259, 0.4844, 0.44, 0.7106, 0.44, 0.172, 0.4844, 0.172, 0.7106, 0.172, 0.7106, 0.172, 0.4844, 0.172, 0.7106, 0.1811, 0.7106, 0.1811, 0.7106, 0.172, 0.7106, 0.3572, 0.4259, 0.1811, 0.4259, 0.172, 0.44, 0.3572, 0.546, -1.021, 0.1499, -1.021, 2.575, -3.005, 2.575, -3.005, 0.1499, 0.3572, 0.4844, 0.3572, 0.7106, 0.3627, 0.7106, 0.3627, 0.4844, 0.3572, 0.7106, 0.1931, 0.7106, 0.1811, 0.7106, 0.3572, 0.7106, 0.3572, 0.4844, 0.3572, 0.7106, 0.3572, 0.7106, 0.3572, 0.4844, 0.3572, 0.7106, 0.3572, 0.4844, 0.3627, 0.4844, 0.3627, 0.7106, 0.7106, 0.2071, 0.7106, 0.4259, 0.4844, 0.4259, 0.4844, 0.2071, 0.3572, 0.4844, 0.3572, 0.7106, 0.3627, 0.7106, 0.3627, 0.4844, 0.3572, 0.2071, 0.3572, 0.4259, 0.3627, 0.4259, 0.3627, 0.2071, 0.3572, 0.4259, 0.3572, 0.2071, 0.3627, 0.2071, 0.3627, 0.4259, 0.4844, 0.4259, 0.7106, 0.4259, 0.7106, 0.546, 0.4844, 0.546, 0.3572, 0.4259, 0.3572, 0.546, 0.3627, 0.546, 0.3627, 0.4259, 0.3572, 0.7106, 0.3572, 0.4844, 0.3627, 0.4844, 0.3627, 0.7106, 0.3572, 0.546, 0.3572, 0.4259, 0.3627, 0.4259, 0.3627, 0.546])
me_cube_002.materials.append(mat_fishscale_roof_tl2lagdl)
me_cube_002.materials.append(mat_church_outside)
me_cube_002.use_remesh_fix_poles = True
me_cube_002.use_remesh_preserve_attributes = False
me_cube_002.update()
me_cube = bpy.data.meshes.new('Cube')
me_cube.from_pydata([(-1.665, -0.04417, 0.846), (-1.665, -0.04417, 1.106), (-1.665, 0.04392, 0.846), (-1.665, 0.04392, 1.106), (1.572, -0.04367, -1.1), (1.758, -0.04417, -0.8522), (1.572, 0.04441, -1.1), (1.758, 0.04392, -0.8522)], [], [(0, 1, 3, 2), (2, 3, 7, 6), (6, 7, 5, 4), (4, 5, 1, 0), (2, 6, 4, 0), (7, 3, 1, 5)])
_uv = me_cube.uv_layers.new(name='UVMap')
_uv.uv.foreach_set('vector', [0.4963, 0.5712, 0.4963, 0.5931, 0.5037, 0.5931, 0.5037, 0.5712, 0.3599, 0.5712, 0.3599, 0.5931, 0.6479, 0.4283, 0.6323, 0.4074, 0.5037, 0.4074, 0.5037, 0.4283, 0.4963, 0.4283, 0.4963, 0.4074, 0.6323, 0.4074, 0.6479, 0.4283, 0.3599, 0.5931, 0.3599, 0.5712, 0.3599, 0.5037, 0.6323, 0.5037, 0.6323, 0.4963, 0.3599, 0.4963, 0.6479, 0.5037, 0.3599, 0.5037, 0.3599, 0.4963, 0.6479, 0.4963])
me_cube.use_remesh_fix_poles = True
me_cube.use_remesh_preserve_attributes = False
me_cube.update()
me_cube_003 = bpy.data.meshes.new('Cube.003')
me_cube_003.from_pydata([(-1.666, -0.04404, 0.8491), (-1.666, -0.04404, 1.109), (-1.666, 0.04404, 0.8491), (-1.666, 0.04404, 1.109), (1.575, -0.04404, -1.109), (1.757, -0.04404, -0.8491), (1.575, 0.04404, -1.109), (1.757, 0.04404, -0.8491)], [], [(0, 1, 3, 2), (2, 3, 7, 6), (6, 7, 5, 4), (4, 5, 1, 0), (2, 6, 4, 0), (7, 3, 1, 5)])
_uv = me_cube_003.uv_layers.new(name='UVMap')
_uv.uv.foreach_set('vector', [0.4963, 0.5714, 0.4963, 0.5933, 0.5037, 0.5933, 0.5037, 0.5714, 0.3598, 0.5714, 0.3598, 0.5933, 0.6478, 0.4286, 0.6325, 0.4067, 0.5037, 0.4067, 0.5037, 0.4286, 0.4963, 0.4286, 0.4963, 0.4067, 0.6325, 0.4067, 0.6478, 0.4286, 0.3598, 0.5933, 0.3598, 0.5714, 0.3598, 0.5037, 0.6325, 0.5037, 0.6325, 0.4963, 0.3598, 0.4963, 0.6478, 0.5037, 0.3598, 0.5037, 0.3598, 0.4963, 0.6478, 0.4963])
me_cube_003.use_remesh_fix_poles = True
me_cube_003.use_remesh_preserve_attributes = False
me_cube_003.update()
me_cube_007 = bpy.data.meshes.new('Cube.007')
me_cube_007.from_pydata([(-1.666, -0.04404, 0.9264), (-1.666, -0.04404, 1.187), (-1.666, 0.04404, 0.9264), (-1.666, 0.04404, 1.187), (1.575, -0.04404, -1.187), (1.757, -0.04404, -0.9264), (1.575, 0.04404, -1.187), (1.757, 0.04404, -0.9264)], [], [(0, 1, 3, 2), (2, 3, 7, 6), (6, 7, 5, 4), (4, 5, 1, 0), (2, 6, 4, 0), (7, 3, 1, 5)])
_uv = me_cube_007.uv_layers.new(name='UVMap')
_uv.uv.foreach_set('vector', [0.4963, 0.5779, 0.4963, 0.5998, 0.5037, 0.5998, 0.5037, 0.5779, 0.3598, 0.5779, 0.3598, 0.5998, 0.6478, 0.4221, 0.6325, 0.4002, 0.5037, 0.4002, 0.5037, 0.4221, 0.4963, 0.4221, 0.4963, 0.4002, 0.6325, 0.4002, 0.6478, 0.4221, 0.3598, 0.5998, 0.3598, 0.5779, 0.3598, 0.5037, 0.6325, 0.5037, 0.6325, 0.4963, 0.3598, 0.4963, 0.6478, 0.5037, 0.3598, 0.5037, 0.3598, 0.4963, 0.6478, 0.4963])
me_cube_007.use_remesh_fix_poles = True
me_cube_007.use_remesh_preserve_attributes = False
me_cube_007.update()
me_cube_008 = bpy.data.meshes.new('Cube.008')
me_cube_008.from_pydata([(-1.654, -0.04405, 0.9264), (-1.654, -0.04405, 1.187), (-1.654, 0.04404, 0.9264), (-1.654, 0.04404, 1.187), (1.577, -0.04404, -1.187), (1.731, -0.04404, -0.9264), (1.577, 0.04405, -1.187), (1.731, 0.04404, -0.9264)], [], [(0, 1, 3, 2), (2, 3, 7, 6), (6, 7, 5, 4), (4, 5, 1, 0), (2, 6, 4, 0), (7, 3, 1, 5)])
_uv = me_cube_008.uv_layers.new(name='UVMap')
_uv.uv.foreach_set('vector', [0.4963, 0.5779, 0.4963, 0.5998, 0.5037, 0.5998, 0.5037, 0.5779, 0.3609, 0.5779, 0.3609, 0.5998, 0.6456, 0.4221, 0.6327, 0.4002, 0.5037, 0.4002, 0.5037, 0.4221, 0.4963, 0.4221, 0.4963, 0.4002, 0.6327, 0.4002, 0.6456, 0.4221, 0.3609, 0.5998, 0.3609, 0.5779, 0.3609, 0.5037, 0.6327, 0.5037, 0.6327, 0.4963, 0.3609, 0.4963, 0.6456, 0.5037, 0.3609, 0.5037, 0.3609, 0.4963, 0.6456, 0.4963])
me_cube_008.use_remesh_fix_poles = True
me_cube_008.use_remesh_preserve_attributes = False
me_cube_008.update()
me_cube_011 = bpy.data.meshes.new('Cube.011')
me_cube_011.from_pydata([(-0.04337, -2.806, -1.947), (-0.04337, -2.988, -1.688), (-0.04337, 2.897, 1.688), (-0.04337, 2.897, 1.947), (0.04337, -2.806, -1.947), (0.04337, -2.988, -1.688), (0.04337, 2.897, 1.688), (0.04337, 2.897, 1.947)], [], [(0, 1, 3, 2), (2, 3, 7, 6), (6, 7, 5, 4), (4, 5, 1, 0), (2, 6, 4, 0), (7, 3, 1, 5)])
_uv = me_cube_011.uv_layers.new(name='UVMap')
_uv.uv.foreach_set('vector', [0.2639, 0.3362, 0.2486, 0.3579, 0.7437, 0.6638, 0.7438, 0.6421, 0.4964, 0.6421, 0.4964, 0.6638, 0.5036, 0.6638, 0.5036, 0.6421, 0.7438, 0.6421, 0.7437, 0.6638, 0.2486, 0.3579, 0.2639, 0.3362, 0.5036, 0.3362, 0.5036, 0.3579, 0.4964, 0.3579, 0.4964, 0.3362, 0.4964, 0.7438, 0.5036, 0.7438, 0.5036, 0.2639, 0.4964, 0.2639, 0.5036, 0.7437, 0.4964, 0.7437, 0.4964, 0.2486, 0.5036, 0.2486])
me_cube_011.use_remesh_fix_poles = True
me_cube_011.use_remesh_preserve_attributes = False
me_cube_011.update()
me_cube_012 = bpy.data.meshes.new('Cube.012')
me_cube_012.from_pydata([(-0.04337, -2.806, -1.947), (-0.04337, -2.988, -1.688), (-0.04337, 2.897, 1.688), (-0.04337, 2.897, 1.947), (0.04337, -2.806, -1.947), (0.04337, -2.988, -1.688), (0.04337, 2.897, 1.688), (0.04337, 2.897, 1.947)], [], [(0, 1, 3, 2), (2, 3, 7, 6), (6, 7, 5, 4), (4, 5, 1, 0), (2, 6, 4, 0), (7, 3, 1, 5)])
_uv = me_cube_012.uv_layers.new(name='UVMap')
_uv.uv.foreach_set('vector', [0.2639, 0.3362, 0.2486, 0.3579, 0.7437, 0.6638, 0.7437, 0.6421, 0.4964, 0.6421, 0.4964, 0.6638, 0.5036, 0.6638, 0.5036, 0.6421, 0.7437, 0.6421, 0.7437, 0.6638, 0.2486, 0.3579, 0.2639, 0.3362, 0.5036, 0.3362, 0.5036, 0.3579, 0.4964, 0.3579, 0.4964, 0.3362, 0.4964, 0.7437, 0.5036, 0.7437, 0.5036, 0.2639, 0.4964, 0.2639, 0.5036, 0.7437, 0.4964, 0.7437, 0.4964, 0.2486, 0.5036, 0.2486])
me_cube_012.use_remesh_fix_poles = True
me_cube_012.use_remesh_preserve_attributes = False
me_cube_012.update()
me_cube_004 = bpy.data.meshes.new('Cube.004')
me_cube_004.from_pydata([(1.872, 0.1667, 2.872), (1.872, 0.1667, 0.1276), (1.872, -0.5, 2.872), (1.872, -0.5, 0.1276), (0.1276, 0.1667, 2.872), (0.1276, 0.1667, 0.1276), (0.1276, -0.5, 2.872), (0.1276, -0.5, 0.1276), (1.872, 0.1667, 2.128), (1.872, 0.1667, 0.8724), (0.1276, -0.5, 0.8724), (0.1276, -0.5, 2.128), (1.872, -0.5, 2.128), (1.872, -0.5, 0.8724), (0.1276, 0.1667, 2.128), (0.1276, 0.1667, 0.8724), (2.0, 0.5, 0.0), (0.0, 0.5, 0.0), (2.0, 0.5, 1.0), (0.0, -0.8, 2.0), (0.0, -0.8, 3.0), (2.0, -0.8, 1.0), (2.0, -0.8, 0.0), (0.0, 0.5, 1.0), (2.0, -0.8, 3.0), (0.0, -0.8, 0.0), (0.0, 0.5, 3.0), (2.0, 0.5, 3.0), (2.0, 0.5, 2.0), (0.0, -0.8, 1.0), (2.0, -0.8, 2.0), (0.0, 0.5, 2.0), (1.833, 0.7845, 1.468), (1.4, 0.7845, 1.468), (1.833, -0.9987, 1.468), (1.4, -0.9987, 1.468), (1.833, 0.7845, 1.571), (1.4, 0.7845, 1.571), (1.833, -0.9987, 1.571), (1.4, -0.9987, 1.571)], [], [(27, 26, 20, 24), (12, 2, 6, 11), (19, 20, 26, 31), (17, 16, 22, 25), (28, 27, 24, 30), (14, 4, 0, 8), (5, 15, 9, 1), (23, 31, 28, 18), (16, 18, 21, 22), (18, 28, 30, 21), (25, 29, 23, 17), (29, 19, 31, 23), (3, 13, 10, 7), (21, 30, 19, 29), (5, 1, 16, 17), (1, 9, 18, 16), (11, 6, 20, 19), (13, 3, 22, 21), (15, 5, 17, 23), (6, 2, 24, 20), (3, 7, 25, 22), (0, 4, 26, 27), (8, 0, 27, 28), (7, 10, 29, 25), (2, 12, 30, 24), (4, 14, 31, 26), (9, 15, 23, 18), (14, 8, 28, 31), (10, 13, 21, 29), (12, 11, 19, 30), (37, 33, 35, 39), (37, 36, 32, 33), (39, 38, 36, 37), (35, 34, 38, 39), (32, 36, 38, 34), (33, 32, 34, 35)])
me_cube_004.polygons.foreach_set('use_smooth', [True] * 36)
_k = set([(0, 4), (0, 8), (0, 27), (1, 5), (1, 9), (1, 16), (2, 6), (2, 12), (2, 24), (3, 7), (3, 13), (3, 22), (4, 14), (4, 26), (5, 15), (5, 17), (6, 11), (6, 20), (7, 10), (7, 25), (8, 14), (8, 28), (9, 15), (9, 18), (10, 13), (10, 29), (11, 12), (11, 19), (12, 30), (13, 21), (14, 31), (15, 23), (16, 17), (16, 18), (16, 22), (17, 23), (17, 25), (18, 23), (18, 28), (19, 20), (19, 29), (19, 30), (20, 24), (20, 26), (21, 22), (21, 29), (21, 30), (22, 25), (23, 31), (24, 27), (24, 30), (25, 29), (26, 27), (26, 31), (27, 28), (28, 31), (32, 33), (32, 34), (32, 36), (33, 35), (33, 37), (34, 35), (34, 38), (35, 39), (36, 37), (36, 38), (37, 39), (38, 39)])
me_cube_004.attributes.new('sharp_edge', 'BOOLEAN', 'EDGE').data.foreach_set('value', [ (min(e.vertices), max(e.vertices)) in _k for e in me_cube_004.edges])
_uv = me_cube_004.uv_layers.new(name='UVMap')
_uv.uv.foreach_set('vector', [0.625, 0.5, 0.875, 0.5, 0.875, 0.75, 0.625, 0.75, 0.5523, 0.766, 0.6144, 0.766, 0.6144, 0.984, 0.5523, 0.984, 0.5417, 0.0, 0.625, 0.0, 0.625, 0.25, 0.5417, 0.25, 0.125, 0.5, 0.375, 0.5, 0.375, 0.75, 0.125, 0.75, 0.5417, 0.5, 0.625, 0.5, 0.625, 0.75, 0.5417, 0.75, 0.5523, 0.266, 0.6144, 0.266, 0.6144, 0.484, 0.5523, 0.484, 0.3856, 0.266, 0.4477, 0.266, 0.4477, 0.484, 0.3856, 0.484, 0.4583, 0.25, 0.5417, 0.25, 0.5417, 0.5, 0.4583, 0.5, 0.375, 0.5, 0.4583, 0.5, 0.4583, 0.75, 0.375, 0.75, 0.4583, 0.5, 0.5417, 0.5, 0.5417, 0.75, 0.4583, 0.75, 0.375, 0.0, 0.4583, 0.0, 0.4583, 0.25, 0.375, 0.25, 0.4583, 0.0, 0.5417, 0.0, 0.5417, 0.25, 0.4583, 0.25, 0.3856, 0.766, 0.4477, 0.766, 0.4477, 0.984, 0.3856, 0.984, 0.4583, 0.75, 0.5417, 0.75, 0.5417, 1.0, 0.4583, 1.0, 0.3856, 0.266, 0.3856, 0.484, 0.375, 0.5, 0.375, 0.25, 0.3856, 0.484, 0.4477, 0.484, 0.4583, 0.5, 0.375, 0.5, 0.5523, 0.984, 0.6144, 0.984, 0.625, 1.0, 0.5417, 1.0, 0.4477, 0.766, 0.3856, 0.766, 0.375, 0.75, 0.4583, 0.75, 0.4477, 0.266, 0.3856, 0.266, 0.375, 0.25, 0.4583, 0.25, 0.6144, 0.984, 0.6144, 0.766, 0.625, 0.75, 0.625, 1.0, 0.3856, 0.766, 0.3856, 0.984, 0.375, 1.0, 0.375, 0.75, 0.6144, 0.484, 0.6144, 0.266, 0.625, 0.25, 0.625, 0.5, 0.5523, 0.484, 0.6144, 0.484, 0.625, 0.5, 0.5417, 0.5, 0.3856, 0.984, 0.4477, 0.984, 0.4583, 1.0, 0.375, 1.0, 0.6144, 0.766, 0.5523, 0.766, 0.5417, 0.75, 0.625, 0.75, 0.6144, 0.266, 0.5523, 0.266, 0.5417, 0.25, 0.625, 0.25, 0.4477, 0.484, 0.4477, 0.266, 0.4583, 0.25, 0.4583, 0.5, 0.5523, 0.266, 0.5523, 0.484, 0.5417, 0.5, 0.5417, 0.25, 0.4477, 0.984, 0.4477, 0.766, 0.4583, 0.75, 0.4583, 1.0, 0.5523, 0.766, 0.5523, 0.984, 0.5417, 1.0, 0.5417, 0.75, 0.375, 0.0, 0.625, 0.0, 0.625, 0.25, 0.375, 0.25, 0.375, 0.25, 0.625, 0.25, 0.625, 0.5, 0.375, 0.5, 0.375, 0.5, 0.625, 0.5, 0.625, 0.75, 0.375, 0.75, 0.375, 0.75, 0.625, 0.75, 0.625, 1.0, 0.375, 1.0, 0.125, 0.5, 0.375, 0.5, 0.375, 0.75, 0.125, 0.75, 0.625, 0.5, 0.875, 0.5, 0.875, 0.75, 0.625, 0.75])
me_cube_004.materials.append(mat_door)
me_cube_004.use_remesh_fix_poles = True
me_cube_004.use_remesh_preserve_attributes = False
me_cube_004.update()
me_cube_004.normals_split_custom_set([tuple(v) for v in zip(*[iter([0.0, 0.0, 1.0, 0.0, 0.0, 1.0, 0.0, 0.0, 1.0, 0.0, 0.0, 1.0, 0.0, -1.0, 0.0, 0.0, -1.0, 0.0, 0.0, -1.0, 0.0, 0.0, -1.0, 0.0, -1.0, 0.0, 0.0, -1.0, 0.0, 0.0, -1.0, 0.0, 0.0, -1.0, 0.0, 0.0, 0.0, 0.0, -1.0, 0.0, 0.0, -1.0, 0.0, 0.0, -1.0, 0.0, 0.0, -1.0, 1.0, 0.0, 0.0, 1.0, 0.0, 0.0, 1.0, 0.0, 0.0, 1.0, 0.0, 0.0, 0.0, 1.0, 0.0, 0.0, 1.0, 0.0, 0.0, 1.0, 0.0, 0.0, 1.0, 0.0, 0.0, 1.0, 0.0, 0.0, 1.0, 0.0, 0.0, 1.0, 0.0, 0.0, 1.0, 0.0, 0.0, 1.0, 0.0, 0.0, 1.0, 0.0, 0.0, 1.0, 0.0, 0.0, 1.0, 0.0, 1.0, 0.0, 0.0, 1.0, 0.0, 0.0, 1.0, 0.0, 0.0, 1.0, 0.0, 0.0, 1.0, 0.0, 0.0, 1.0, 0.0, 0.0, 1.0, 0.0, 0.0, 1.0, 0.0, 0.0, -1.0, 0.0, 0.0, -1.0, 0.0, 0.0, -1.0, 0.0, 0.0, -1.0, 0.0, 0.0, -1.0, 0.0, 0.0, -1.0, 0.0, 0.0, -1.0, 0.0, 0.0, -1.0, 0.0, 0.0, 0.0, -1.0, 0.0, 0.0, -1.0, 0.0, 0.0, -1.0, 0.0, 0.0, -1.0, 0.0, 0.0, -1.0, 0.0, 0.0, -1.0, 0.0, 0.0, -1.0, 0.0, 0.0, -1.0, 0.0, 0.0, 0.3576, 0.9339, 0.0, 0.3576, 0.9339, 0.0, 0.3576, 0.9339, 0.0, 0.3576, 0.9339, -0.9339, 0.3576, 0.0, -0.9339, 0.3576, 0.0, -0.9339, 0.3576, 0.0, -0.9339, 0.3576, 0.0, 0.9202, -0.3915, 0.0, 0.9202, -0.3915, 0.0, 0.9202, -0.3915, 0.0, 0.9202, -0.3915, 0.0, -0.9202, -0.3915, 0.0, -0.9202, -0.3915, 0.0, -0.9202, -0.3915, 0.0, -0.9202, -0.3915, 0.0, 0.9339, 0.3576, 0.0, 0.9339, 0.3576, 0.0, 0.9339, 0.3576, 0.0, 0.9339, 0.3576, 0.0, 0.0, -0.3915, -0.9202, 0.0, -0.3915, -0.9202, 0.0, -0.3915, -0.9202, 0.0, -0.3915, -0.9202, 0.0, -0.3915, 0.9202, 0.0, -0.3915, 0.9202, 0.0, -0.3915, 0.9202, 0.0, -0.3915, 0.9202, 0.0, 0.3576, -0.9339, 0.0, 0.3576, -0.9339, 0.0, 0.3576, -0.9339, 0.0, 0.3576, -0.9339, -0.9339, 0.3576, 0.0, -0.9339, 0.3576, 0.0, -0.9339, 0.3576, 0.0, -0.9339, 0.3576, 0.0, 0.9202, -0.3915, 0.0, 0.9202, -0.3915, 0.0, 0.9202, -0.3915, 0.0, 0.9202, -0.3915, 0.0, -0.9202, -0.3915, 0.0, -0.9202, -0.3915, 0.0, -0.9202, -0.3915, 0.0, -0.9202, -0.3915, 0.0, 0.9339, 0.3576, 0.0, 0.9339, 0.3576, 0.0, 0.9339, 0.3576, 0.0, 0.9339, 0.3576, 0.0, 0.0, 0.3576, -0.9339, 0.0, 0.3576, -0.9339, 0.0, 0.3576, -0.9339, 0.0, 0.3576, -0.9339, 0.0, 0.3576, 0.9339, 0.0, 0.3576, 0.9339, 0.0, 0.3576, 0.9339, 0.0, 0.3576, 0.9339, 0.0, -0.3915, -0.9202, 0.0, -0.3915, -0.9202, 0.0, -0.3915, -0.9202, 0.0, -0.3915, -0.9202, 0.0, -0.3915, 0.9202, 0.0, -0.3915, 0.9202, 0.0, -0.3915, 0.9202, 0.0, -0.3915, 0.9202, -1.0, 0.0, 0.0, -1.0, 0.0, 0.0, -1.0, 0.0, 0.0, -1.0, 0.0, 0.0, 0.0, 1.0, 0.0, 0.0, 1.0, 0.0, 0.0, 1.0, 0.0, 0.0, 1.0, 0.0, 3.087e-07, 0.0, 1.0, 3.087e-07, 0.0, 1.0, 3.087e-07, 0.0, 1.0, 3.087e-07, 0.0, 1.0, 0.0, -1.0, 0.0, 0.0, -1.0, 0.0, 0.0, -1.0, 0.0, 0.0, -1.0, 0.0, 1.0, 0.0, 0.0, 1.0, 0.0, 0.0, 1.0, 0.0, 0.0, 1.0, 0.0, 0.0, 0.0, 0.0, -1.0, 0.0, 0.0, -1.0, 0.0, 0.0, -1.0, 0.0, 0.0, -1.0])] * 3)])
me_cube_006 = bpy.data.meshes.new('Cube.006')
me_cube_006.from_pydata([(1.872, 0.1667, 2.872), (1.872, 0.1667, 0.1276), (1.872, -0.5, 2.872), (1.872, -0.5, 0.1276), (0.1276, 0.1667, 2.872), (0.1276, 0.1667, 0.1276), (0.1276, -0.5, 2.872), (0.1276, -0.5, 0.1276), (1.872, 0.1667, 2.128), (1.872, 0.1667, 0.8724), (0.1276, -0.5, 0.8724), (0.1276, -0.5, 2.128), (1.872, -0.5, 2.128), (1.872, -0.5, 0.8724), (0.1276, 0.1667, 2.128), (0.1276, 0.1667, 0.8724), (2.0, 0.5, 0.0), (0.0, 0.5, 0.0), (2.0, 0.5, 1.0), (0.0, -0.8, 2.0), (0.0, -0.8, 3.0), (2.0, -0.8, 1.0), (2.0, -0.8, 0.0), (0.0, 0.5, 1.0), (2.0, -0.8, 3.0), (0.0, -0.8, 0.0), (0.0, 0.5, 3.0), (2.0, 0.5, 3.0), (2.0, 0.5, 2.0), (0.0, -0.8, 1.0), (2.0, -0.8, 2.0), (0.0, 0.5, 2.0), (1.833, 0.7845, 1.468), (1.4, 0.7845, 1.468), (1.833, -0.9987, 1.468), (1.4, -0.9987, 1.468), (1.833, 0.7845, 1.571), (1.4, 0.7845, 1.571), (1.833, -0.9987, 1.571), (1.4, -0.9987, 1.571)], [], [(27, 26, 20, 24), (12, 2, 6, 11), (19, 20, 26, 31), (17, 16, 22, 25), (28, 27, 24, 30), (14, 4, 0, 8), (5, 15, 9, 1), (23, 31, 28, 18), (16, 18, 21, 22), (18, 28, 30, 21), (25, 29, 23, 17), (29, 19, 31, 23), (3, 13, 10, 7), (21, 30, 19, 29), (5, 1, 16, 17), (1, 9, 18, 16), (11, 6, 20, 19), (13, 3, 22, 21), (15, 5, 17, 23), (6, 2, 24, 20), (3, 7, 25, 22), (0, 4, 26, 27), (8, 0, 27, 28), (7, 10, 29, 25), (2, 12, 30, 24), (4, 14, 31, 26), (9, 15, 23, 18), (14, 8, 28, 31), (10, 13, 21, 29), (12, 11, 19, 30), (37, 33, 35, 39), (37, 36, 32, 33), (39, 38, 36, 37), (35, 34, 38, 39), (32, 36, 38, 34), (33, 32, 34, 35)])
me_cube_006.polygons.foreach_set('use_smooth', [True] * 36)
_k = set([(0, 4), (0, 8), (0, 27), (1, 5), (1, 9), (1, 16), (2, 6), (2, 12), (2, 24), (3, 7), (3, 13), (3, 22), (4, 14), (4, 26), (5, 15), (5, 17), (6, 11), (6, 20), (7, 10), (7, 25), (8, 14), (8, 28), (9, 15), (9, 18), (10, 13), (10, 29), (11, 12), (11, 19), (12, 30), (13, 21), (14, 31), (15, 23), (16, 17), (16, 18), (16, 22), (17, 23), (17, 25), (18, 23), (18, 28), (19, 20), (19, 29), (19, 30), (20, 24), (20, 26), (21, 22), (21, 29), (21, 30), (22, 25), (23, 31), (24, 27), (24, 30), (25, 29), (26, 27), (26, 31), (27, 28), (28, 31), (32, 33), (32, 34), (32, 36), (33, 35), (33, 37), (34, 35), (34, 38), (35, 39), (36, 37), (36, 38), (37, 39), (38, 39)])
me_cube_006.attributes.new('sharp_edge', 'BOOLEAN', 'EDGE').data.foreach_set('value', [ (min(e.vertices), max(e.vertices)) in _k for e in me_cube_006.edges])
_uv = me_cube_006.uv_layers.new(name='UVMap')
_uv.uv.foreach_set('vector', [0.625, 0.5, 0.875, 0.5, 0.875, 0.75, 0.625, 0.75, 0.5523, 0.766, 0.6144, 0.766, 0.6144, 0.984, 0.5523, 0.984, 0.5417, 0.0, 0.625, 0.0, 0.625, 0.25, 0.5417, 0.25, 0.125, 0.5, 0.375, 0.5, 0.375, 0.75, 0.125, 0.75, 0.5417, 0.5, 0.625, 0.5, 0.625, 0.75, 0.5417, 0.75, 0.5523, 0.266, 0.6144, 0.266, 0.6144, 0.484, 0.5523, 0.484, 0.3856, 0.266, 0.4477, 0.266, 0.4477, 0.484, 0.3856, 0.484, 0.4583, 0.25, 0.5417, 0.25, 0.5417, 0.5, 0.4583, 0.5, 0.375, 0.5, 0.4583, 0.5, 0.4583, 0.75, 0.375, 0.75, 0.4583, 0.5, 0.5417, 0.5, 0.5417, 0.75, 0.4583, 0.75, 0.375, 0.0, 0.4583, 0.0, 0.4583, 0.25, 0.375, 0.25, 0.4583, 0.0, 0.5417, 0.0, 0.5417, 0.25, 0.4583, 0.25, 0.3856, 0.766, 0.4477, 0.766, 0.4477, 0.984, 0.3856, 0.984, 0.4583, 0.75, 0.5417, 0.75, 0.5417, 1.0, 0.4583, 1.0, 0.3856, 0.266, 0.3856, 0.484, 0.375, 0.5, 0.375, 0.25, 0.3856, 0.484, 0.4477, 0.484, 0.4583, 0.5, 0.375, 0.5, 0.5523, 0.984, 0.6144, 0.984, 0.625, 1.0, 0.5417, 1.0, 0.4477, 0.766, 0.3856, 0.766, 0.375, 0.75, 0.4583, 0.75, 0.4477, 0.266, 0.3856, 0.266, 0.375, 0.25, 0.4583, 0.25, 0.6144, 0.984, 0.6144, 0.766, 0.625, 0.75, 0.625, 1.0, 0.3856, 0.766, 0.3856, 0.984, 0.375, 1.0, 0.375, 0.75, 0.6144, 0.484, 0.6144, 0.266, 0.625, 0.25, 0.625, 0.5, 0.5523, 0.484, 0.6144, 0.484, 0.625, 0.5, 0.5417, 0.5, 0.3856, 0.984, 0.4477, 0.984, 0.4583, 1.0, 0.375, 1.0, 0.6144, 0.766, 0.5523, 0.766, 0.5417, 0.75, 0.625, 0.75, 0.6144, 0.266, 0.5523, 0.266, 0.5417, 0.25, 0.625, 0.25, 0.4477, 0.484, 0.4477, 0.266, 0.4583, 0.25, 0.4583, 0.5, 0.5523, 0.266, 0.5523, 0.484, 0.5417, 0.5, 0.5417, 0.25, 0.4477, 0.984, 0.4477, 0.766, 0.4583, 0.75, 0.4583, 1.0, 0.5523, 0.766, 0.5523, 0.984, 0.5417, 1.0, 0.5417, 0.75, 0.375, 0.0, 0.625, 0.0, 0.625, 0.25, 0.375, 0.25, 0.375, 0.25, 0.625, 0.25, 0.625, 0.5, 0.375, 0.5, 0.375, 0.5, 0.625, 0.5, 0.625, 0.75, 0.375, 0.75, 0.375, 0.75, 0.625, 0.75, 0.625, 1.0, 0.375, 1.0, 0.125, 0.5, 0.375, 0.5, 0.375, 0.75, 0.125, 0.75, 0.625, 0.5, 0.875, 0.5, 0.875, 0.75, 0.625, 0.75])
me_cube_006.materials.append(mat_door)
me_cube_006.use_remesh_fix_poles = True
me_cube_006.use_remesh_preserve_attributes = False
me_cube_006.update()
me_cube_006.normals_split_custom_set([tuple(v) for v in zip(*[iter([0.0, 0.0, 1.0, 0.0, 0.0, 1.0, 0.0, 0.0, 1.0, 0.0, 0.0, 1.0, 0.0, -1.0, 0.0, 0.0, -1.0, 0.0, 0.0, -1.0, 0.0, 0.0, -1.0, 0.0, -1.0, 0.0, 0.0, -1.0, 0.0, 0.0, -1.0, 0.0, 0.0, -1.0, 0.0, 0.0, 0.0, 0.0, -1.0, 0.0, 0.0, -1.0, 0.0, 0.0, -1.0, 0.0, 0.0, -1.0, 1.0, 0.0, 0.0, 1.0, 0.0, 0.0, 1.0, 0.0, 0.0, 1.0, 0.0, 0.0, 0.0, 1.0, 0.0, 0.0, 1.0, 0.0, 0.0, 1.0, 0.0, 0.0, 1.0, 0.0, 0.0, 1.0, 0.0, 0.0, 1.0, 0.0, 0.0, 1.0, 0.0, 0.0, 1.0, 0.0, 0.0, 1.0, 0.0, 0.0, 1.0, 0.0, 0.0, 1.0, 0.0, 0.0, 1.0, 0.0, 1.0, 0.0, 0.0, 1.0, 0.0, 0.0, 1.0, 0.0, 0.0, 1.0, 0.0, 0.0, 1.0, 0.0, 0.0, 1.0, 0.0, 0.0, 1.0, 0.0, 0.0, 1.0, 0.0, 0.0, -1.0, 0.0, 0.0, -1.0, 0.0, 0.0, -1.0, 0.0, 0.0, -1.0, 0.0, 0.0, -1.0, 0.0, 0.0, -1.0, 0.0, 0.0, -1.0, 0.0, 0.0, -1.0, 0.0, 0.0, 0.0, -1.0, 0.0, 0.0, -1.0, 0.0, 0.0, -1.0, 0.0, 0.0, -1.0, 0.0, 0.0, -1.0, 0.0, 0.0, -1.0, 0.0, 0.0, -1.0, 0.0, 0.0, -1.0, 0.0, 0.0, 0.3576, 0.9339, 0.0, 0.3576, 0.9339, 0.0, 0.3576, 0.9339, 0.0, 0.3576, 0.9339, -0.9339, 0.3576, 0.0, -0.9339, 0.3576, 0.0, -0.9339, 0.3576, 0.0, -0.9339, 0.3576, 0.0, 0.9202, -0.3915, 0.0, 0.9202, -0.3915, 0.0, 0.9202, -0.3915, 0.0, 0.9202, -0.3915, 0.0, -0.9202, -0.3915, 0.0, -0.9202, -0.3915, 0.0, -0.9202, -0.3915, 0.0, -0.9202, -0.3915, 0.0, 0.9339, 0.3576, 0.0, 0.9339, 0.3576, 0.0, 0.9339, 0.3576, 0.0, 0.9339, 0.3576, 0.0, 0.0, -0.3915, -0.9202, 0.0, -0.3915, -0.9202, 0.0, -0.3915, -0.9202, 0.0, -0.3915, -0.9202, 0.0, -0.3915, 0.9202, 0.0, -0.3915, 0.9202, 0.0, -0.3915, 0.9202, 0.0, -0.3915, 0.9202, 0.0, 0.3576, -0.9339, 0.0, 0.3576, -0.9339, 0.0, 0.3576, -0.9339, 0.0, 0.3576, -0.9339, -0.9339, 0.3576, 0.0, -0.9339, 0.3576, 0.0, -0.9339, 0.3576, 0.0, -0.9339, 0.3576, 0.0, 0.9202, -0.3915, 0.0, 0.9202, -0.3915, 0.0, 0.9202, -0.3915, 0.0, 0.9202, -0.3915, 0.0, -0.9202, -0.3915, 0.0, -0.9202, -0.3915, 0.0, -0.9202, -0.3915, 0.0, -0.9202, -0.3915, 0.0, 0.9339, 0.3576, 0.0, 0.9339, 0.3576, 0.0, 0.9339, 0.3576, 0.0, 0.9339, 0.3576, 0.0, 0.0, 0.3576, -0.9339, 0.0, 0.3576, -0.9339, 0.0, 0.3576, -0.9339, 0.0, 0.3576, -0.9339, 0.0, 0.3576, 0.9339, 0.0, 0.3576, 0.9339, 0.0, 0.3576, 0.9339, 0.0, 0.3576, 0.9339, 0.0, -0.3915, -0.9202, 0.0, -0.3915, -0.9202, 0.0, -0.3915, -0.9202, 0.0, -0.3915, -0.9202, 0.0, -0.3915, 0.9202, 0.0, -0.3915, 0.9202, 0.0, -0.3915, 0.9202, 0.0, -0.3915, 0.9202, -1.0, 0.0, 0.0, -1.0, 0.0, 0.0, -1.0, 0.0, 0.0, -1.0, 0.0, 0.0, 0.0, 1.0, 0.0, 0.0, 1.0, 0.0, 0.0, 1.0, 0.0, 0.0, 1.0, 0.0, 3.087e-07, 0.0, 1.0, 3.087e-07, 0.0, 1.0, 3.087e-07, 0.0, 1.0, 3.087e-07, 0.0, 1.0, 0.0, -1.0, 0.0, 0.0, -1.0, 0.0, 0.0, -1.0, 0.0, 0.0, -1.0, 0.0, 1.0, 0.0, 0.0, 1.0, 0.0, 0.0, 1.0, 0.0, 0.0, 1.0, 0.0, 0.0, 0.0, 0.0, -1.0, 0.0, 0.0, -1.0, 0.0, 0.0, -1.0, 0.0, 0.0, -1.0])] * 3)])

# ---- objects
ob_dach = bpy.data.objects.new('Dach', me_cube_002)
ob_cube = bpy.data.objects.new('Cube', me_cube)
ob_cube_001 = bpy.data.objects.new('Cube.001', me_cube_003)
ob_cube_002 = bpy.data.objects.new('Cube.002', me_cube_007)
ob_cube_003 = bpy.data.objects.new('Cube.003', me_cube_008)
ob_cube_005 = bpy.data.objects.new('Cube.005', me_cube_011)
ob_cube_006 = bpy.data.objects.new('Cube.006', me_cube_012)
ob_door2x3 = bpy.data.objects.new('Door2x3', me_cube_004)
ob_door2x3_001 = bpy.data.objects.new('Door2x3.001', me_cube_006)

# ---- transforms, parenting, visibility, modifiers, constraints
ob_dach.location = (3.691, 0.022, 4.798)
ob_dach.rotation_euler = (0.0, -0.0, 1.571)
ob_cube.location = (0.05161, 4.146, 5.218)
ob_cube.rotation_euler = (0.0, -0.0, 1.571)
ob_cube_001.location = (0.05174, -4.061, 5.264)
ob_cube_001.rotation_euler = (0.0, 0.0, 4.712)
ob_cube_002.location = (4.252, -4.128, 5.953)
ob_cube_002.rotation_euler = (0.0, 0.0, 4.712)
ob_cube_003.location = (4.253, 3.96, 6.022)
ob_cube_003.rotation_euler = (0.0, -0.0, 164.9)
ob_cube_005.location = (16.16, -2.897, 6.714)
ob_cube_006.location = (16.16, 2.897, 6.714)
ob_cube_006.rotation_euler = (0.0, -0.0, 3.142)
ob_door2x3.location = (0.0694, 1.0, 0.07027)
ob_door2x3.rotation_euler = (0.0, -0.0, 4.712)
ob_door2x3.scale = (0.4925, 0.1122, 0.6667)
ob_door2x3.color = (0.8, 0.8, 0.8, 1.0)
ob_door2x3_001.location = (0.05993, -1.0, 0.07027)
ob_door2x3_001.rotation_euler = (0.0, -0.0, 1.571)
ob_door2x3_001.scale = (0.4925, 0.1122, 0.6667)
ob_door2x3_001.color = (0.8, 0.8, 0.8, 1.0)

# ---- collection membership
col_collection.objects.link(ob_dach)
col_collection.objects.link(ob_cube)
col_collection.objects.link(ob_cube_001)
col_collection.objects.link(ob_cube_002)
col_collection.objects.link(ob_cube_003)
col_collection.objects.link(ob_cube_005)
col_collection.objects.link(ob_cube_006)
col_doors.objects.link(ob_door2x3)
col_doors.objects.link(ob_door2x3_001)

# ---- scene / render settings (as saved in the file)
scene.frame_start = 1; scene.frame_end = 250; scene.frame_set(0)
scene.render.engine = 'BLENDER_EEVEE_NEXT'
scene.cycles.use_denoising = False
scene.cycles.samples = 128
scene.cycles.sampling_pattern = 'TABULATED_SOBOL'
scene.cycles.use_adaptive_sampling = False
scene.cycles.use_light_tree = False
scene.view_settings.view_transform = 'Filmic'
bpy.context.view_layer.update()

# ---- added for rendering (the .blend has no active camera and no usable light): camera, sun
cam_auto = bpy.data.cameras.new('AutoCamera')
cam_auto.lens = 50.0
cam_auto.sensor_width = 36.0
cam_auto.clip_end = 1000.0
ob_auto_camera = bpy.data.objects.new('AutoCamera', cam_auto)
scene.collection.objects.link(ob_auto_camera)
ob_auto_camera.location = (33.2911, -30.594, 29.5864)
ob_auto_camera.rotation_euler = (1.09748, -7.21219e-08, 0.694738)
scene.camera = ob_auto_camera
light_auto_sun = bpy.data.lights.new('AutoSun', 'SUN')
light_auto_sun.energy = 3.0
light_auto_sun.angle = 0.0523599
ob_auto_sun = bpy.data.objects.new('AutoSun', light_auto_sun)
scene.collection.objects.link(ob_auto_sun)
ob_auto_sun.rotation_euler = (0.872665, 0.174533, 0.523599)
bpy.context.view_layer.update()
